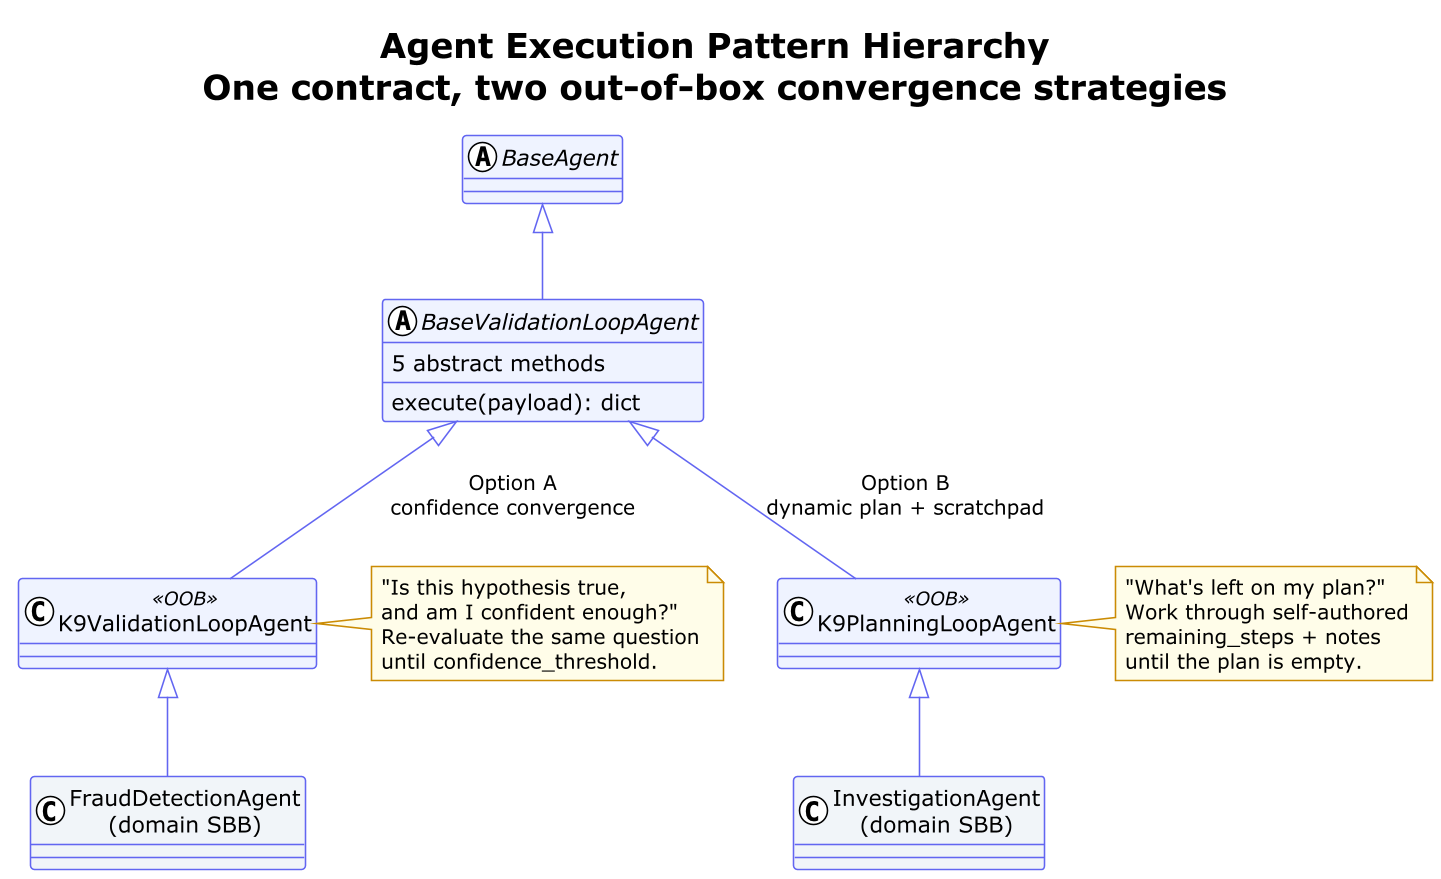

The diagram above was rendered by PlantUML. Its source (embedded in the PNG):
@startuml deep-agent-hierarchy
!theme plain
skinparam dpi 150
skinparam titleFontSize 22
skinparam backgroundColor #FEFEFE
skinparam classBackgroundColor #EEF2FF
skinparam classBorderColor #6366F1
skinparam arrowColor #6366F1
skinparam noteBackgroundColor #FEFCE8
skinparam noteBorderColor #CA8A04

title Agent Execution Pattern Hierarchy\nOne contract, two out-of-box convergence strategies

abstract class "BaseAgent" as BA {
}

abstract class "BaseValidationLoopAgent" as BVL {
  5 abstract methods
  --
  execute(payload): dict
}

class "K9ValidationLoopAgent" as KVL <<OOB>> #EEF2FF
class "K9PlanningLoopAgent" as KPL <<OOB>> #EEF2FF

class "FraudDetectionAgent\n(domain SBB)" as FDA #F1F5F9
class "InvestigationAgent\n(domain SBB)" as IA #F1F5F9

BA <|-- BVL
BVL <|-down- KVL : Option A\nconfidence convergence
BVL <|-down- KPL : Option B\ndynamic plan + scratchpad
KVL <|-- FDA
KPL <|-- IA

note right of KVL
  "Is this hypothesis true,
  and am I confident enough?"
  Re-evaluate the same question
  until confidence_threshold.
end note

note right of KPL
  "What's left on my plan?"
  Work through self-authored
  remaining_steps + notes
  until the plan is empty.
end note

@enduml